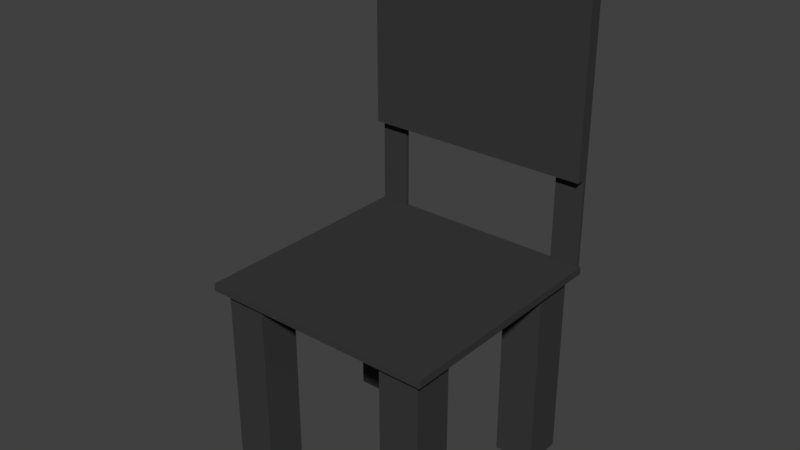 # Source: teacher_chair.blend  (saved by Blender 2.78.0; exported with 4.5.12 LTS)
import bpy
from mathutils import Matrix  # noqa: F401  (used for matrix-valued properties, if any)

bpy.ops.wm.read_factory_settings(use_empty=True)
scene = bpy.context.scene
scene.name = 'Scene'

# ---- collections
col_collection_1 = bpy.data.collections.new('Collection 1'); scene.collection.children.link(col_collection_1)

# ---- materials (node trees are filled in below, after node groups)
mat_material_001 = bpy.data.materials.new('Material.001')
mat_material_001.alpha_threshold = 0.0
mat_material_001.use_transparent_shadow = False
mat_material_001.diffuse_color = (0.042, 0.042, 0.042, 1.0)
mat_material_001.roughness = 0.5
mat_teacher_chair_material = bpy.data.materials.new('teacher_chair_material')
mat_teacher_chair_material.alpha_threshold = 0.0
mat_teacher_chair_material.use_transparent_shadow = False
mat_teacher_chair_material.diffuse_color = (0.04203, 0.04203, 0.04203, 1.0)
mat_teacher_chair_material.roughness = 0.5

# ---- material node trees

# ---- world
world_world = bpy.data.worlds.new('World'); scene.world = world_world
world_world.color = (0.05088, 0.05088, 0.05088)
world_world.use_sun_shadow = False
world_world.sun_shadow_jitter_overblur = 0.0
world_world.cycles.sampling_method = 'MANUAL'

# ---- meshes
me_cube_002 = bpy.data.meshes.new('Cube.002')
me_cube_002.from_pydata([(-1.0, -1.0, -1.0), (-1.0, -1.0, 1.0), (-1.0, 1.0, -1.0), (-1.0, 1.0, 1.0), (1.0, -1.0, -1.0), (1.0, -1.0, 1.0), (1.0, 1.0, -1.0), (1.0, 1.0, 1.0), (-1.0, 0.0, -1.0), (0.0, 1.0, -1.0), (1.0, 0.0, -1.0), (0.0, -1.0, -1.0), (0.0, 0.0, -1.0), (-1.0, -0.5, -1.0), (-0.5, 1.0, -1.0), (1.0, 0.5, -1.0), (0.5, -1.0, -1.0), (-1.0, 0.5, -1.0), (0.5, 1.0, -1.0), (1.0, -0.5, -1.0), (-0.5, -1.0, -1.0), (0.0, -0.5, -1.0), (0.0, 0.5, -1.0), (-0.5, 0.0, -1.0), (0.5, 0.0, -1.0), (0.5, 0.5, -1.0), (-0.5, 0.5, -1.0), (-0.5, -0.5, -1.0), (0.5, -0.5, -1.0), (-1.0, -0.75, -1.0), (0.75, -1.0, -1.0), (1.0, -0.75, -1.0), (-0.75, -1.0, -1.0), (-0.5, -0.75, -1.0), (-0.75, -0.5, -1.0), (0.5, -0.75, -1.0), (0.75, -0.5, -1.0), (-0.75, -0.75, -1.0), (0.75, -0.75, -1.0), (-1.0, -0.75, -1.867), (-1.0, -1.0, -1.867), (0.75, -1.0, -1.867), (1.0, -1.0, -1.867), (1.0, -0.75, -1.867), (1.0, -0.5, -1.867), (-0.75, -0.5, -1.867), (-1.0, -0.5, -1.867), (-0.75, -1.0, -1.867), (0.75, -0.5, -1.867), (-0.75, -0.75, -1.867), (0.75, -0.75, -1.867), (-0.75, 1.0, -1.0), (1.0, 0.75, -1.0), (-1.0, 0.25, -1.0), (1.0, -0.25, -1.0), (-0.75, 0.0, -1.0), (-1.0, -0.25, -1.0), (1.0, 0.25, -1.0), (-1.0, 0.75, -1.0), (0.75, 1.0, -1.0), (0.75, 0.0, -1.0), (0.5, 0.25, -1.0), (0.5, 0.75, -1.0), (0.75, 0.5, -1.0), (-0.5, 0.25, -1.0), (-0.5, 0.75, -1.0), (-0.75, 0.5, -1.0), (-0.5, -0.25, -1.0), (-0.875, -0.5, -1.0), (0.5, -0.25, -1.0), (0.625, -0.5, -1.0), (-0.625, -0.5, -1.0), (0.875, -0.5, -1.0), (-1.0, -0.875, -1.867), (0.875, -1.0, -1.867), (1.0, -0.625, -1.867), (-0.875, -0.5, -1.867), (-1.0, -0.625, -1.867), (1.0, -0.875, -1.867), (-0.875, -1.0, -1.867), (0.875, -0.5, -1.867), (-0.75, -0.875, -1.867), (-0.75, -0.625, -1.867), (-0.875, -0.75, -1.867), (0.75, -0.875, -1.867), (0.75, -0.625, -1.867), (0.875, -0.75, -1.867), (0.875, -0.625, -1.867), (-0.875, -0.625, -1.867), (-0.875, -0.875, -1.867), (0.875, -0.875, -1.867), (-0.75, 0.75, -1.0), (-0.75, 0.25, -1.0), (0.75, 0.75, -1.0), (0.75, 0.25, -1.0)], [], [(0, 1, 3, 2, 58, 17, 53, 8, 56, 13, 29), (51, 59, 18, 9, 14), (6, 7, 5, 4, 31, 19, 54, 10, 57, 15, 52), (30, 32, 20, 11, 16), (34, 37, 49, 82, 45), (7, 3, 1, 5), (27, 21, 11, 20, 33), (26, 22, 12, 23, 64), (94, 57, 10, 60), (22, 25, 61, 24, 12), (9, 18, 62, 25, 22), (93, 52, 15, 63), (92, 64, 23, 55), (91, 65, 26, 66), (14, 9, 22, 26, 65), (37, 33, 20, 32), (8, 55, 23, 67, 27, 71, 34, 68, 13, 56), (23, 12, 21, 27, 67), (21, 28, 35, 16, 11), (12, 24, 69, 28, 21), (24, 60, 10, 54, 19, 72, 36, 70, 28, 69), (31, 4, 42, 78, 43), (19, 31, 43, 75, 44), (34, 71, 27, 33, 37), (35, 38, 30, 16), (28, 70, 36, 38, 35), (30, 38, 50, 84, 41), (4, 5, 1, 0, 32, 30), (90, 78, 42, 74), (89, 81, 47, 79), (88, 82, 49, 83), (87, 75, 43, 86), (38, 36, 48, 85, 50), (4, 30, 41, 74, 42), (32, 0, 40, 79, 47), (0, 29, 39, 73, 40), (29, 13, 46, 77, 39), (72, 19, 44, 80), (68, 34, 45, 76), (37, 32, 47, 81, 49), (13, 68, 76, 46), (36, 72, 80, 48), (85, 87, 86, 50), (48, 80, 87, 85), (80, 44, 75, 87), (77, 88, 83, 39), (46, 76, 88, 77), (76, 45, 82, 88), (73, 89, 79, 40), (39, 83, 89, 73), (83, 49, 81, 89), (84, 90, 74, 41), (50, 86, 90, 84), (86, 43, 78, 90), (58, 91, 66, 17), (2, 51, 91, 58), (51, 14, 65, 91), (53, 92, 55, 8), (17, 66, 92, 53), (66, 26, 64, 92), (62, 93, 63, 25), (18, 59, 93, 62), (59, 6, 52, 93), (61, 94, 60, 24), (25, 63, 94, 61), (63, 15, 57, 94), (2, 3, 7, 6, 59, 51)])
me_cube_002.materials.append(mat_material_001)
me_cube_002.use_remesh_preserve_volume = False
me_cube_002.use_remesh_preserve_attributes = False
me_cube_002.use_mirror_vertex_groups = False
me_cube_002.update()
me_cube_001 = bpy.data.meshes.new('Cube.001')
me_cube_001.from_pydata([(-0.9214, -0.9214, -1.0), (-1.0, -1.0, 1.0), (-0.9214, 0.9214, -1.0), (-1.0, 1.0, 1.0), (0.9214, -0.9214, -1.0), (1.0, -1.0, 1.0), (0.9214, 0.9214, -1.0), (1.0, 1.0, 1.0), (-1.0, 0.0, -1.0), (-1.0, -1.0, 0.0), (-1.0, 0.0, 1.0), (-1.0, 1.0, 0.0), (0.0, 1.0, -1.0), (0.0, 1.0, 1.0), (1.0, 1.0, 0.0), (1.0, 0.0, -1.0), (1.0, 0.0, 1.0), (1.0, -1.0, 0.0), (0.0, -1.0, -1.0), (0.0, -1.0, 1.0), (0.0, 0.0, 1.0), (0.0, 0.0, -1.0), (0.0, -1.0, 0.0), (1.0, 0.0, 0.0), (0.0, 1.0, 0.0), (-1.0, 0.0, 0.0), (-0.9214, -0.5786, -1.0), (-1.0, -1.0, 0.5), (-1.0, 0.5, 1.0), (-1.0, 1.0, -0.5), (-0.5786, 0.9214, -1.0), (0.5, 1.0, 1.0), (1.0, 1.0, -0.5), (0.9214, 0.5786, -1.0), (1.0, -0.5, 1.0), (1.0, -1.0, -0.5), (0.5786, -0.9214, -1.0), (-0.5, -1.0, 1.0), (-0.9214, 0.5786, -1.0), (-1.0, -1.0, -0.5), (-1.0, -0.5, 1.0), (-1.0, 1.0, 0.5), (0.5786, 0.9214, -1.0), (-0.5, 1.0, 1.0), (1.0, 1.0, 0.5), (0.9214, -0.5786, -1.0), (1.0, 0.5, 1.0), (1.0, -1.0, 0.5), (-0.5786, -0.9214, -1.0), (0.5, -1.0, 1.0), (0.0, -0.5, 1.0), (0.0, 0.5, 1.0), (0.5, 0.0, 1.0), (-0.5, 0.0, 1.0), (0.0, -0.5, -1.0), (0.0, 0.5, -1.0), (-0.5, 0.0, -1.0), (0.5, 0.0, -1.0), (-0.5, -1.0, 0.0), (0.5, -1.0, 0.0), (0.0, -1.0, -0.5), (0.0, -1.0, 0.5), (1.0, -0.5, 0.0), (1.0, 0.5, 0.0), (1.0, 0.0, -0.5), (1.0, 0.0, 0.5), (0.5, 1.0, 0.0), (-0.5, 1.0, 0.0), (0.0, 1.0, -0.5), (0.0, 1.0, 0.5), (-1.0, 0.5, 0.0), (-1.0, -0.5, 0.0), (-1.0, 0.0, -0.5), (-1.0, 0.0, 0.5), (-1.0, -0.5, 0.5), (-1.0, -0.5, -0.5), (-1.0, 0.5, -0.5), (-0.5, 1.0, 0.5), (-0.5, 1.0, -0.5), (0.5, 1.0, -0.5), (1.0, 0.5, 0.5), (1.0, 0.5, -0.5), (1.0, -0.5, -0.5), (0.5, -1.0, 0.5), (0.5, -1.0, -0.5), (-0.5, -1.0, -0.5), (0.5786, 0.5786, -1.0), (-0.5786, 0.5786, -1.0), (-0.5786, -0.5786, -1.0), (-0.5, 0.5, 1.0), (0.5, 0.5, 1.0), (0.5, -0.5, 1.0), (-0.5, -0.5, 1.0), (0.5786, -0.5786, -1.0), (-0.5, -1.0, 0.5), (1.0, -0.5, 0.5), (0.5, 1.0, 0.5), (-1.0, 0.5, 0.5), (-1.0, -0.5, -1.0), (-1.0, -1.0, -1.0), (-0.5, 1.0, -1.0), (-1.0, 1.0, -1.0), (1.0, 0.5, -1.0), (1.0, 1.0, -1.0), (0.5, -1.0, -1.0), (1.0, -1.0, -1.0), (-1.0, 0.5, -1.0), (0.5, 1.0, -1.0), (1.0, -0.5, -1.0), (-0.5, -1.0, -1.0), (0.5, 0.5, -1.0), (-0.5, 0.5, -1.0), (-0.5, -0.5, -1.0), (0.5, -0.5, -1.0), (-0.9214, -0.5786, -53.23), (-0.9214, -0.9214, -53.23), (-0.5786, 0.9214, -53.23), (-0.9214, 0.9214, -53.23), (0.9214, 0.5786, -53.23), (0.9214, 0.9214, -53.23), (0.5786, -0.9214, -53.23), (0.9214, -0.9214, -53.23), (-0.9214, 0.5786, -53.23), (0.5786, 0.9214, -53.23), (0.9214, -0.5786, -53.23), (-0.5786, -0.9214, -53.23), (0.5786, 0.5786, -53.23), (-0.5786, 0.5786, -53.23), (-0.5786, -0.5786, -53.23), (0.5786, -0.5786, -53.23)], [], [(97, 28, 3, 41), (96, 31, 7, 44), (95, 34, 5, 47), (94, 37, 1, 27), (38, 2, 117, 122), (92, 40, 1, 37), (91, 50, 19, 49), (90, 51, 20, 52), (89, 28, 10, 53), (112, 54, 18, 109), (111, 55, 21, 56), (110, 102, 15, 57), (85, 58, 9, 39), (84, 59, 22, 60), (83, 49, 19, 61), (82, 62, 17, 35), (81, 63, 23, 64), (80, 46, 16, 65), (79, 66, 14, 32), (78, 67, 24, 68), (77, 43, 13, 69), (76, 70, 11, 29), (75, 71, 25, 72), (74, 40, 10, 73), (71, 74, 73, 25), (9, 27, 74, 71), (27, 1, 40, 74), (98, 75, 72, 8), (99, 39, 75, 98), (39, 9, 71, 75), (106, 76, 29, 101), (8, 72, 76, 106), (72, 25, 70, 76), (67, 77, 69, 24), (11, 41, 77, 67), (41, 3, 43, 77), (100, 78, 68, 12), (101, 29, 78, 100), (29, 11, 67, 78), (107, 79, 32, 103), (12, 68, 79, 107), (68, 24, 66, 79), (63, 80, 65, 23), (14, 44, 80, 63), (44, 7, 46, 80), (102, 81, 64, 15), (103, 32, 81, 102), (32, 14, 63, 81), (108, 82, 35, 105), (15, 64, 82, 108), (64, 23, 62, 82), (59, 83, 61, 22), (17, 47, 83, 59), (47, 5, 49, 83), (104, 84, 60, 18), (105, 35, 84, 104), (35, 17, 59, 84), (109, 85, 39, 99), (18, 60, 85, 109), (60, 22, 58, 85), (55, 110, 57, 21), (12, 107, 110, 55), (87, 38, 122, 127), (106, 111, 56, 8), (4, 36, 120, 121), (100, 12, 55, 111), (30, 87, 127, 116), (8, 56, 112, 98), (56, 21, 54, 112), (51, 89, 53, 20), (13, 43, 89, 51), (43, 3, 28, 89), (46, 90, 52, 16), (7, 31, 90, 46), (31, 13, 51, 90), (34, 91, 49, 5), (16, 52, 91, 34), (52, 20, 50, 91), (50, 92, 37, 19), (20, 53, 92, 50), (53, 10, 40, 92), (54, 113, 104, 18), (21, 57, 113, 54), (57, 15, 108, 113), (58, 94, 27, 9), (22, 61, 94, 58), (61, 19, 37, 94), (62, 95, 47, 17), (23, 65, 95, 62), (65, 16, 34, 95), (66, 96, 44, 14), (24, 69, 96, 66), (69, 13, 31, 96), (70, 97, 41, 11), (25, 73, 97, 70), (73, 10, 28, 97), (26, 0, 99, 98), (30, 2, 101, 100), (33, 6, 103, 102), (36, 4, 105, 104), (2, 38, 106, 101), (6, 42, 107, 103), (4, 45, 108, 105), (0, 48, 109, 99), (42, 86, 110, 107), (86, 33, 102, 110), (87, 30, 100, 111), (38, 87, 111, 106), (48, 88, 112, 109), (88, 26, 98, 112), (93, 36, 104, 113), (45, 93, 113, 108), (129, 124, 121, 120), (123, 119, 118, 126), (117, 116, 127, 122), (114, 128, 125, 115), (88, 48, 125, 128), (42, 6, 119, 123), (26, 88, 128, 114), (45, 4, 121, 124), (36, 93, 129, 120), (48, 0, 115, 125), (0, 26, 114, 115), (93, 45, 124, 129), (86, 42, 123, 126), (2, 30, 116, 117), (33, 86, 126, 118), (6, 33, 118, 119)])
me_cube_001.materials.append(mat_teacher_chair_material)
me_cube_001.use_remesh_preserve_volume = False
me_cube_001.use_remesh_preserve_attributes = False
me_cube_001.use_mirror_vertex_groups = False
me_cube_001.update()

# ---- objects
ob_cube_001 = bpy.data.objects.new('Cube.001', me_cube_002)
ob_cube = bpy.data.objects.new('Cube', me_cube_001)

# ---- transforms, parenting, visibility, modifiers, constraints
ob_cube_001.location = (-9.403e-05, 1.031, 3.323)
ob_cube_001.scale = (-1.071, -0.05954, 1.0)
ob_cube_001.lineart.crease_threshold = 0.0
ob_cube.location = (0.0, 0.0, 1.474)
ob_cube.scale = (1.09, 1.09, 0.03446)
ob_cube.lineart.crease_threshold = 0.0

# ---- collection membership
col_collection_1.objects.link(ob_cube_001)
col_collection_1.objects.link(ob_cube)

# ---- scene / render settings (as saved in the file)
scene.frame_start = 1; scene.frame_end = 250; scene.frame_set(1)
scene.render.engine = 'BLENDER_EEVEE_NEXT'
scene.render.resolution_percentage = 50
scene.render.dither_intensity = 0.0
scene.cycles.use_denoising = False
scene.cycles.samples = 128
scene.cycles.sampling_pattern = 'TABULATED_SOBOL'
scene.cycles.light_sampling_threshold = 0.0
scene.cycles.use_adaptive_sampling = False
scene.cycles.use_light_tree = False
scene.cycles.blur_glossy = 0.0
scene.cycles.sample_clamp_indirect = 0.0
scene.view_settings.view_transform = 'Standard'
bpy.context.view_layer.update()

# ---- added for rendering (the .blend has no active camera and no usable light): camera, sun
cam_auto = bpy.data.cameras.new('AutoCamera')
cam_auto.lens = 50.0
cam_auto.sensor_width = 36.0
cam_auto.clip_end = 1000.0
ob_auto_camera = bpy.data.objects.new('AutoCamera', cam_auto)
scene.collection.objects.link(ob_auto_camera)
ob_auto_camera.location = (5.18827, -6.22569, 6.13196)
ob_auto_camera.rotation_euler = (1.09748, -7.21219e-08, 0.694738)
scene.camera = ob_auto_camera
light_auto_sun = bpy.data.lights.new('AutoSun', 'SUN')
light_auto_sun.energy = 3.0
light_auto_sun.angle = 0.0523599
ob_auto_sun = bpy.data.objects.new('AutoSun', light_auto_sun)
scene.collection.objects.link(ob_auto_sun)
ob_auto_sun.rotation_euler = (0.872665, 0.174533, 0.523599)
bpy.context.view_layer.update()
